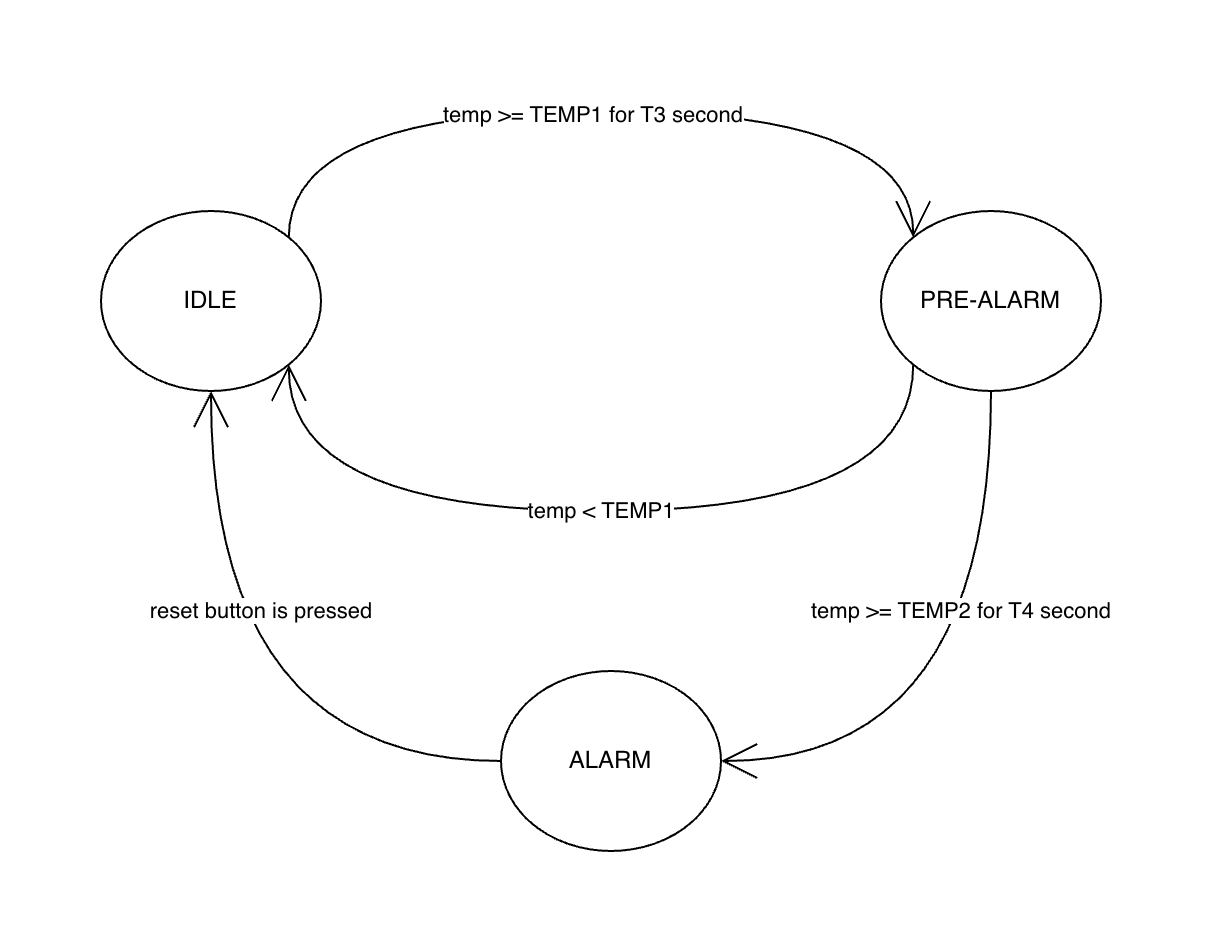

The diagram above was exported from draw.io. Its source (the exported page's mxGraphModel, read from the mxfile embedded in the PNG):
<mxGraphModel dx="946" dy="588" grid="1" gridSize="10" guides="1" tooltips="1" connect="1" arrows="1" fold="1" page="1" pageScale="1" pageWidth="850" pageHeight="1100" math="0" shadow="0">
  <root>
    <mxCell id="0" />
    <mxCell id="1" parent="0" />
    <mxCell id="rLeqY0uVs4k0rASvT4Dc-4" style="edgeStyle=orthogonalEdgeStyle;shape=connector;curved=1;rounded=0;orthogonalLoop=1;jettySize=auto;html=1;exitX=1;exitY=0;exitDx=0;exitDy=0;entryX=0;entryY=0;entryDx=0;entryDy=0;strokeColor=default;align=center;verticalAlign=middle;fontFamily=Helvetica;fontSize=11;fontColor=default;labelBackgroundColor=default;startArrow=none;startFill=0;endArrow=open;endFill=0;endSize=16;" parent="1" source="rLeqY0uVs4k0rASvT4Dc-1" target="rLeqY0uVs4k0rASvT4Dc-2" edge="1">
      <mxGeometry relative="1" as="geometry">
        <Array as="points">
          <mxPoint x="264" y="100" />
          <mxPoint x="576" y="100" />
        </Array>
      </mxGeometry>
    </mxCell>
    <mxCell id="rLeqY0uVs4k0rASvT4Dc-8" value="temp &amp;gt;= TEMP1 for T3 second" style="edgeLabel;html=1;align=center;verticalAlign=middle;resizable=0;points=[];fontFamily=Helvetica;fontSize=11;fontColor=default;labelBackgroundColor=default;" parent="rLeqY0uVs4k0rASvT4Dc-4" vertex="1" connectable="0">
      <mxGeometry x="-0.0182" y="-1" relative="1" as="geometry">
        <mxPoint as="offset" />
      </mxGeometry>
    </mxCell>
    <mxCell id="rLeqY0uVs4k0rASvT4Dc-1" value="IDLE" style="ellipse;whiteSpace=wrap;html=1;" parent="1" vertex="1">
      <mxGeometry x="170" y="150" width="110" height="90" as="geometry" />
    </mxCell>
    <mxCell id="rLeqY0uVs4k0rASvT4Dc-5" value="temp &amp;lt; TEMP1" style="edgeStyle=orthogonalEdgeStyle;shape=connector;curved=1;rounded=0;orthogonalLoop=1;jettySize=auto;html=1;exitX=0;exitY=1;exitDx=0;exitDy=0;entryX=1;entryY=1;entryDx=0;entryDy=0;strokeColor=default;align=center;verticalAlign=middle;fontFamily=Helvetica;fontSize=11;fontColor=default;labelBackgroundColor=default;startArrow=none;startFill=0;endArrow=open;endFill=0;endSize=16;" parent="1" source="rLeqY0uVs4k0rASvT4Dc-2" target="rLeqY0uVs4k0rASvT4Dc-1" edge="1">
      <mxGeometry relative="1" as="geometry">
        <Array as="points">
          <mxPoint x="576" y="300" />
          <mxPoint x="264" y="300" />
        </Array>
      </mxGeometry>
    </mxCell>
    <mxCell id="rLeqY0uVs4k0rASvT4Dc-6" value="temp &amp;gt;= TEMP2 for T4 second" style="edgeStyle=orthogonalEdgeStyle;shape=connector;curved=1;rounded=0;orthogonalLoop=1;jettySize=auto;exitX=0.5;exitY=1;exitDx=0;exitDy=0;entryX=1;entryY=0.5;entryDx=0;entryDy=0;strokeColor=default;align=center;verticalAlign=middle;fontFamily=Helvetica;fontSize=11;fontColor=default;labelBackgroundColor=default;startArrow=none;startFill=0;endArrow=open;endFill=0;endSize=16;html=1;textShadow=0;labelBorderColor=none;" parent="1" source="rLeqY0uVs4k0rASvT4Dc-2" target="rLeqY0uVs4k0rASvT4Dc-3" edge="1">
      <mxGeometry x="-0.3125" y="-15" relative="1" as="geometry">
        <mxPoint as="offset" />
      </mxGeometry>
    </mxCell>
    <mxCell id="rLeqY0uVs4k0rASvT4Dc-2" value="PRE-ALARM" style="ellipse;whiteSpace=wrap;html=1;" parent="1" vertex="1">
      <mxGeometry x="560" y="150" width="110" height="90" as="geometry" />
    </mxCell>
    <mxCell id="rLeqY0uVs4k0rASvT4Dc-7" value="reset button is pressed" style="edgeStyle=orthogonalEdgeStyle;shape=connector;curved=1;rounded=0;orthogonalLoop=1;jettySize=auto;html=1;exitX=0;exitY=0.5;exitDx=0;exitDy=0;entryX=0.5;entryY=1;entryDx=0;entryDy=0;strokeColor=default;align=center;verticalAlign=middle;fontFamily=Helvetica;fontSize=11;fontColor=default;labelBackgroundColor=default;startArrow=none;startFill=0;endArrow=open;endFill=0;endSize=16;" parent="1" source="rLeqY0uVs4k0rASvT4Dc-3" target="rLeqY0uVs4k0rASvT4Dc-1" edge="1">
      <mxGeometry x="0.3333" y="-25" relative="1" as="geometry">
        <mxPoint as="offset" />
      </mxGeometry>
    </mxCell>
    <mxCell id="rLeqY0uVs4k0rASvT4Dc-3" value="ALARM" style="ellipse;whiteSpace=wrap;html=1;" parent="1" vertex="1">
      <mxGeometry x="370" y="380" width="110" height="90" as="geometry" />
    </mxCell>
  </root>
</mxGraphModel>